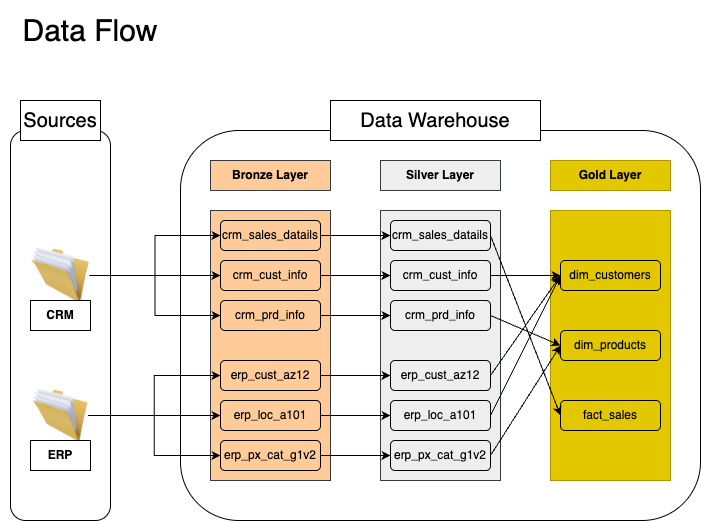

The diagram above was exported from draw.io. Its source (the exported page's mxGraphModel, read from the mxfile embedded in the PNG):
<mxGraphModel dx="1018" dy="604" grid="1" gridSize="10" guides="1" tooltips="1" connect="1" arrows="1" fold="1" page="1" pageScale="1" pageWidth="850" pageHeight="1100" math="0" shadow="0">
  <root>
    <mxCell id="0" />
    <mxCell id="1" parent="0" />
    <mxCell id="Y1RRFDlJgkcfJ3kW8dPp-2" value="" style="rounded=1;whiteSpace=wrap;html=1;" parent="1" vertex="1">
      <mxGeometry x="30" y="160" width="100" height="390" as="geometry" />
    </mxCell>
    <mxCell id="Y1RRFDlJgkcfJ3kW8dPp-3" value="" style="rounded=1;whiteSpace=wrap;html=1;" parent="1" vertex="1">
      <mxGeometry x="200" y="160" width="520" height="390" as="geometry" />
    </mxCell>
    <mxCell id="Y1RRFDlJgkcfJ3kW8dPp-4" value="" style="rounded=0;whiteSpace=wrap;html=1;fillColor=#ffcc99;strokeColor=#36393d;" parent="1" vertex="1">
      <mxGeometry x="230" y="240" width="120" height="270" as="geometry" />
    </mxCell>
    <mxCell id="Y1RRFDlJgkcfJ3kW8dPp-5" value="" style="rounded=0;whiteSpace=wrap;html=1;fillColor=#eeeeee;strokeColor=#36393d;" parent="1" vertex="1">
      <mxGeometry x="400" y="240" width="120" height="270" as="geometry" />
    </mxCell>
    <mxCell id="Y1RRFDlJgkcfJ3kW8dPp-6" value="" style="rounded=0;whiteSpace=wrap;html=1;fillColor=#e3c800;strokeColor=#B09500;fontColor=#000000;" parent="1" vertex="1">
      <mxGeometry x="570" y="240" width="120" height="270" as="geometry" />
    </mxCell>
    <mxCell id="Y1RRFDlJgkcfJ3kW8dPp-7" value="&lt;font style=&quot;font-size: 20px;&quot;&gt;Sources&lt;/font&gt;" style="rounded=0;whiteSpace=wrap;html=1;" parent="1" vertex="1">
      <mxGeometry x="40" y="130" width="80" height="40" as="geometry" />
    </mxCell>
    <mxCell id="Y1RRFDlJgkcfJ3kW8dPp-40" style="edgeStyle=orthogonalEdgeStyle;rounded=0;orthogonalLoop=1;jettySize=auto;html=1;entryX=0;entryY=0.5;entryDx=0;entryDy=0;" parent="1" source="Y1RRFDlJgkcfJ3kW8dPp-9" target="Y1RRFDlJgkcfJ3kW8dPp-20" edge="1">
      <mxGeometry relative="1" as="geometry" />
    </mxCell>
    <mxCell id="Y1RRFDlJgkcfJ3kW8dPp-41" value="" style="edgeStyle=orthogonalEdgeStyle;rounded=0;orthogonalLoop=1;jettySize=auto;html=1;entryX=0;entryY=0.5;entryDx=0;entryDy=0;" parent="1" source="Y1RRFDlJgkcfJ3kW8dPp-9" target="Y1RRFDlJgkcfJ3kW8dPp-29" edge="1">
      <mxGeometry relative="1" as="geometry" />
    </mxCell>
    <mxCell id="Y1RRFDlJgkcfJ3kW8dPp-43" style="edgeStyle=orthogonalEdgeStyle;rounded=0;orthogonalLoop=1;jettySize=auto;html=1;entryX=0;entryY=0.5;entryDx=0;entryDy=0;" parent="1" source="Y1RRFDlJgkcfJ3kW8dPp-9" target="Y1RRFDlJgkcfJ3kW8dPp-30" edge="1">
      <mxGeometry relative="1" as="geometry" />
    </mxCell>
    <mxCell id="Y1RRFDlJgkcfJ3kW8dPp-9" value="" style="image;html=1;image=img/lib/clip_art/general/Full_Folder_128x128.png" parent="1" vertex="1">
      <mxGeometry x="51.25" y="270" width="57.5" height="70" as="geometry" />
    </mxCell>
    <mxCell id="Y1RRFDlJgkcfJ3kW8dPp-46" style="edgeStyle=orthogonalEdgeStyle;rounded=0;orthogonalLoop=1;jettySize=auto;html=1;entryX=0;entryY=0.5;entryDx=0;entryDy=0;" parent="1" source="Y1RRFDlJgkcfJ3kW8dPp-11" target="Y1RRFDlJgkcfJ3kW8dPp-33" edge="1">
      <mxGeometry relative="1" as="geometry" />
    </mxCell>
    <mxCell id="Y1RRFDlJgkcfJ3kW8dPp-48" style="edgeStyle=orthogonalEdgeStyle;rounded=0;orthogonalLoop=1;jettySize=auto;html=1;entryX=0;entryY=0.5;entryDx=0;entryDy=0;" parent="1" source="Y1RRFDlJgkcfJ3kW8dPp-11" target="Y1RRFDlJgkcfJ3kW8dPp-32" edge="1">
      <mxGeometry relative="1" as="geometry" />
    </mxCell>
    <mxCell id="Y1RRFDlJgkcfJ3kW8dPp-49" style="edgeStyle=orthogonalEdgeStyle;rounded=0;orthogonalLoop=1;jettySize=auto;html=1;entryX=0;entryY=0.5;entryDx=0;entryDy=0;" parent="1" source="Y1RRFDlJgkcfJ3kW8dPp-11" target="Y1RRFDlJgkcfJ3kW8dPp-31" edge="1">
      <mxGeometry relative="1" as="geometry" />
    </mxCell>
    <mxCell id="Y1RRFDlJgkcfJ3kW8dPp-11" value="" style="image;html=1;image=img/lib/clip_art/general/Full_Folder_128x128.png" parent="1" vertex="1">
      <mxGeometry x="52.5" y="410" width="55" height="70" as="geometry" />
    </mxCell>
    <mxCell id="Y1RRFDlJgkcfJ3kW8dPp-13" value="&lt;b&gt;CRM&lt;/b&gt;" style="rounded=0;whiteSpace=wrap;html=1;" parent="1" vertex="1">
      <mxGeometry x="50" y="330" width="60" height="30" as="geometry" />
    </mxCell>
    <mxCell id="Y1RRFDlJgkcfJ3kW8dPp-15" value="&lt;b&gt;ERP&lt;/b&gt;" style="rounded=0;whiteSpace=wrap;html=1;" parent="1" vertex="1">
      <mxGeometry x="50" y="470" width="60" height="30" as="geometry" />
    </mxCell>
    <mxCell id="Y1RRFDlJgkcfJ3kW8dPp-16" value="&lt;font style=&quot;color: rgb(0, 0, 0);&quot;&gt;&lt;b&gt;Bronze Layer&lt;/b&gt;&lt;/font&gt;" style="rounded=0;whiteSpace=wrap;html=1;fillColor=#ffcc99;strokeColor=#36393d;" parent="1" vertex="1">
      <mxGeometry x="230" y="190" width="120" height="30" as="geometry" />
    </mxCell>
    <mxCell id="Y1RRFDlJgkcfJ3kW8dPp-17" value="&lt;font style=&quot;color: rgb(0, 0, 0);&quot;&gt;&lt;b&gt;Silver Layer&lt;/b&gt;&lt;/font&gt;" style="rounded=0;whiteSpace=wrap;html=1;fillColor=#eeeeee;strokeColor=#36393d;" parent="1" vertex="1">
      <mxGeometry x="400" y="190" width="120" height="30" as="geometry" />
    </mxCell>
    <mxCell id="Y1RRFDlJgkcfJ3kW8dPp-18" value="&lt;font style=&quot;color: rgb(0, 0, 0);&quot;&gt;&lt;b&gt;Gold Layer&lt;/b&gt;&lt;/font&gt;" style="rounded=0;whiteSpace=wrap;html=1;fillColor=#e3c800;strokeColor=#B09500;fontColor=#000000;" parent="1" vertex="1">
      <mxGeometry x="570" y="190" width="120" height="30" as="geometry" />
    </mxCell>
    <mxCell id="Y1RRFDlJgkcfJ3kW8dPp-19" value="&lt;font style=&quot;font-size: 20px;&quot;&gt;Data Warehouse&lt;/font&gt;" style="rounded=0;whiteSpace=wrap;html=1;" parent="1" vertex="1">
      <mxGeometry x="350" y="130" width="210" height="40" as="geometry" />
    </mxCell>
    <mxCell id="Y1RRFDlJgkcfJ3kW8dPp-50" style="edgeStyle=orthogonalEdgeStyle;rounded=0;orthogonalLoop=1;jettySize=auto;html=1;entryX=0;entryY=0.5;entryDx=0;entryDy=0;" parent="1" source="Y1RRFDlJgkcfJ3kW8dPp-20" target="Y1RRFDlJgkcfJ3kW8dPp-34" edge="1">
      <mxGeometry relative="1" as="geometry" />
    </mxCell>
    <mxCell id="Y1RRFDlJgkcfJ3kW8dPp-20" value="&lt;font style=&quot;color: rgb(0, 0, 0);&quot;&gt;crm_sales_datails&lt;/font&gt;" style="rounded=1;whiteSpace=wrap;html=1;fillColor=none;strokeColor=#000000;" parent="1" vertex="1">
      <mxGeometry x="240" y="250" width="100" height="30" as="geometry" />
    </mxCell>
    <mxCell id="Y1RRFDlJgkcfJ3kW8dPp-51" style="edgeStyle=orthogonalEdgeStyle;rounded=0;orthogonalLoop=1;jettySize=auto;html=1;entryX=0;entryY=0.5;entryDx=0;entryDy=0;" parent="1" source="Y1RRFDlJgkcfJ3kW8dPp-29" target="Y1RRFDlJgkcfJ3kW8dPp-35" edge="1">
      <mxGeometry relative="1" as="geometry" />
    </mxCell>
    <mxCell id="Y1RRFDlJgkcfJ3kW8dPp-29" value="&lt;font style=&quot;color: rgb(0, 0, 0);&quot;&gt;crm_cust_info&lt;/font&gt;" style="rounded=1;whiteSpace=wrap;html=1;fillColor=none;strokeColor=#000000;" parent="1" vertex="1">
      <mxGeometry x="240" y="290" width="100" height="30" as="geometry" />
    </mxCell>
    <mxCell id="Y1RRFDlJgkcfJ3kW8dPp-52" style="edgeStyle=orthogonalEdgeStyle;rounded=0;orthogonalLoop=1;jettySize=auto;html=1;entryX=0;entryY=0.5;entryDx=0;entryDy=0;" parent="1" source="Y1RRFDlJgkcfJ3kW8dPp-30" target="Y1RRFDlJgkcfJ3kW8dPp-36" edge="1">
      <mxGeometry relative="1" as="geometry" />
    </mxCell>
    <mxCell id="Y1RRFDlJgkcfJ3kW8dPp-30" value="&lt;font style=&quot;color: rgb(0, 0, 0);&quot;&gt;crm_prd_info&lt;/font&gt;" style="rounded=1;whiteSpace=wrap;html=1;fillColor=none;strokeColor=#000000;" parent="1" vertex="1">
      <mxGeometry x="240" y="330" width="100" height="30" as="geometry" />
    </mxCell>
    <mxCell id="Y1RRFDlJgkcfJ3kW8dPp-53" style="edgeStyle=orthogonalEdgeStyle;rounded=0;orthogonalLoop=1;jettySize=auto;html=1;entryX=0;entryY=0.5;entryDx=0;entryDy=0;" parent="1" source="Y1RRFDlJgkcfJ3kW8dPp-31" target="Y1RRFDlJgkcfJ3kW8dPp-37" edge="1">
      <mxGeometry relative="1" as="geometry" />
    </mxCell>
    <mxCell id="Y1RRFDlJgkcfJ3kW8dPp-31" value="&lt;font style=&quot;color: rgb(0, 0, 0);&quot;&gt;erp_cust_az12&lt;/font&gt;" style="rounded=1;whiteSpace=wrap;html=1;fillColor=none;strokeColor=#000000;" parent="1" vertex="1">
      <mxGeometry x="240" y="390" width="100" height="30" as="geometry" />
    </mxCell>
    <mxCell id="Y1RRFDlJgkcfJ3kW8dPp-54" style="edgeStyle=orthogonalEdgeStyle;rounded=0;orthogonalLoop=1;jettySize=auto;html=1;entryX=0;entryY=0.5;entryDx=0;entryDy=0;" parent="1" source="Y1RRFDlJgkcfJ3kW8dPp-32" target="Y1RRFDlJgkcfJ3kW8dPp-38" edge="1">
      <mxGeometry relative="1" as="geometry" />
    </mxCell>
    <mxCell id="Y1RRFDlJgkcfJ3kW8dPp-32" value="&lt;font style=&quot;color: rgb(0, 0, 0);&quot;&gt;erp_loc_a101&lt;/font&gt;" style="rounded=1;whiteSpace=wrap;html=1;fillColor=none;strokeColor=#000000;" parent="1" vertex="1">
      <mxGeometry x="240" y="430" width="100" height="30" as="geometry" />
    </mxCell>
    <mxCell id="Y1RRFDlJgkcfJ3kW8dPp-55" style="edgeStyle=orthogonalEdgeStyle;rounded=0;orthogonalLoop=1;jettySize=auto;html=1;entryX=0;entryY=0.5;entryDx=0;entryDy=0;" parent="1" source="Y1RRFDlJgkcfJ3kW8dPp-33" target="Y1RRFDlJgkcfJ3kW8dPp-39" edge="1">
      <mxGeometry relative="1" as="geometry" />
    </mxCell>
    <mxCell id="Y1RRFDlJgkcfJ3kW8dPp-33" value="&lt;font style=&quot;color: rgb(0, 0, 0);&quot;&gt;erp_px_cat_g1v2&lt;/font&gt;" style="rounded=1;whiteSpace=wrap;html=1;fillColor=none;strokeColor=#000000;" parent="1" vertex="1">
      <mxGeometry x="240" y="470" width="100" height="30" as="geometry" />
    </mxCell>
    <mxCell id="Y1RRFDlJgkcfJ3kW8dPp-34" value="&lt;font style=&quot;color: rgb(0, 0, 0);&quot;&gt;crm_sales_datails&lt;/font&gt;" style="rounded=1;whiteSpace=wrap;html=1;fillColor=none;strokeColor=#000000;" parent="1" vertex="1">
      <mxGeometry x="410" y="250" width="100" height="30" as="geometry" />
    </mxCell>
    <mxCell id="Y1RRFDlJgkcfJ3kW8dPp-35" value="&lt;font style=&quot;color: rgb(0, 0, 0);&quot;&gt;crm_cust_info&lt;/font&gt;" style="rounded=1;whiteSpace=wrap;html=1;fillColor=none;strokeColor=#000000;" parent="1" vertex="1">
      <mxGeometry x="410" y="290" width="100" height="30" as="geometry" />
    </mxCell>
    <mxCell id="Y1RRFDlJgkcfJ3kW8dPp-36" value="&lt;font style=&quot;color: rgb(0, 0, 0);&quot;&gt;crm_prd_info&lt;/font&gt;" style="rounded=1;whiteSpace=wrap;html=1;fillColor=none;strokeColor=#000000;" parent="1" vertex="1">
      <mxGeometry x="410" y="330" width="100" height="30" as="geometry" />
    </mxCell>
    <mxCell id="Y1RRFDlJgkcfJ3kW8dPp-37" value="&lt;font style=&quot;color: rgb(0, 0, 0);&quot;&gt;erp_cust_az12&lt;/font&gt;" style="rounded=1;whiteSpace=wrap;html=1;fillColor=none;strokeColor=#000000;" parent="1" vertex="1">
      <mxGeometry x="410" y="390" width="100" height="30" as="geometry" />
    </mxCell>
    <mxCell id="Y1RRFDlJgkcfJ3kW8dPp-38" value="erp_loc_a101" style="rounded=1;whiteSpace=wrap;html=1;fillColor=none;strokeColor=#000000;" parent="1" vertex="1">
      <mxGeometry x="410" y="430" width="100" height="30" as="geometry" />
    </mxCell>
    <mxCell id="Y1RRFDlJgkcfJ3kW8dPp-39" value="erp_px_cat_g1v2" style="rounded=1;whiteSpace=wrap;html=1;fillColor=none;strokeColor=#000000;" parent="1" vertex="1">
      <mxGeometry x="410" y="470" width="100" height="30" as="geometry" />
    </mxCell>
    <mxCell id="Y1RRFDlJgkcfJ3kW8dPp-56" value="dim_customers" style="rounded=1;whiteSpace=wrap;html=1;fillColor=none;strokeColor=#000000;" parent="1" vertex="1">
      <mxGeometry x="580" y="290" width="100" height="30" as="geometry" />
    </mxCell>
    <mxCell id="Y1RRFDlJgkcfJ3kW8dPp-57" value="&lt;font style=&quot;color: rgb(0, 0, 0);&quot;&gt;dim_products&lt;/font&gt;" style="rounded=1;whiteSpace=wrap;html=1;fillColor=none;strokeColor=#000000;" parent="1" vertex="1">
      <mxGeometry x="580" y="360" width="100" height="30" as="geometry" />
    </mxCell>
    <mxCell id="Y1RRFDlJgkcfJ3kW8dPp-58" value="&lt;font style=&quot;color: rgb(0, 0, 0);&quot;&gt;fact_sales&lt;/font&gt;" style="rounded=1;whiteSpace=wrap;html=1;fillColor=none;strokeColor=#000000;" parent="1" vertex="1">
      <mxGeometry x="580" y="430" width="100" height="30" as="geometry" />
    </mxCell>
    <mxCell id="Y1RRFDlJgkcfJ3kW8dPp-64" value="" style="endArrow=classic;html=1;rounded=0;entryX=0;entryY=0.5;entryDx=0;entryDy=0;exitX=1;exitY=0.5;exitDx=0;exitDy=0;" parent="1" source="Y1RRFDlJgkcfJ3kW8dPp-36" target="Y1RRFDlJgkcfJ3kW8dPp-57" edge="1">
      <mxGeometry width="50" height="50" relative="1" as="geometry">
        <mxPoint x="510" y="340" as="sourcePoint" />
        <mxPoint x="560" y="290" as="targetPoint" />
      </mxGeometry>
    </mxCell>
    <mxCell id="Y1RRFDlJgkcfJ3kW8dPp-65" value="" style="endArrow=classic;html=1;rounded=0;exitX=1;exitY=0.5;exitDx=0;exitDy=0;entryX=0;entryY=0.5;entryDx=0;entryDy=0;" parent="1" source="Y1RRFDlJgkcfJ3kW8dPp-34" target="Y1RRFDlJgkcfJ3kW8dPp-58" edge="1">
      <mxGeometry width="50" height="50" relative="1" as="geometry">
        <mxPoint x="510" y="340" as="sourcePoint" />
        <mxPoint x="560" y="290" as="targetPoint" />
      </mxGeometry>
    </mxCell>
    <mxCell id="Y1RRFDlJgkcfJ3kW8dPp-66" value="" style="endArrow=classic;html=1;rounded=0;exitX=1;exitY=0.5;exitDx=0;exitDy=0;entryX=0;entryY=0.5;entryDx=0;entryDy=0;" parent="1" source="Y1RRFDlJgkcfJ3kW8dPp-35" target="Y1RRFDlJgkcfJ3kW8dPp-56" edge="1">
      <mxGeometry width="50" height="50" relative="1" as="geometry">
        <mxPoint x="520" y="275" as="sourcePoint" />
        <mxPoint x="590" y="455" as="targetPoint" />
      </mxGeometry>
    </mxCell>
    <mxCell id="Y1RRFDlJgkcfJ3kW8dPp-67" value="" style="endArrow=classic;html=1;rounded=0;exitX=1;exitY=0.5;exitDx=0;exitDy=0;entryX=0;entryY=0.5;entryDx=0;entryDy=0;" parent="1" source="Y1RRFDlJgkcfJ3kW8dPp-37" target="Y1RRFDlJgkcfJ3kW8dPp-56" edge="1">
      <mxGeometry width="50" height="50" relative="1" as="geometry">
        <mxPoint x="520" y="275" as="sourcePoint" />
        <mxPoint x="590" y="455" as="targetPoint" />
      </mxGeometry>
    </mxCell>
    <mxCell id="Y1RRFDlJgkcfJ3kW8dPp-68" value="" style="endArrow=classic;html=1;rounded=0;exitX=1;exitY=0.5;exitDx=0;exitDy=0;entryX=0;entryY=0.5;entryDx=0;entryDy=0;" parent="1" source="Y1RRFDlJgkcfJ3kW8dPp-38" target="Y1RRFDlJgkcfJ3kW8dPp-56" edge="1">
      <mxGeometry width="50" height="50" relative="1" as="geometry">
        <mxPoint x="530" y="285" as="sourcePoint" />
        <mxPoint x="600" y="465" as="targetPoint" />
      </mxGeometry>
    </mxCell>
    <mxCell id="Y1RRFDlJgkcfJ3kW8dPp-69" value="" style="endArrow=classic;html=1;rounded=0;exitX=1;exitY=0.5;exitDx=0;exitDy=0;entryX=0;entryY=0.5;entryDx=0;entryDy=0;" parent="1" source="Y1RRFDlJgkcfJ3kW8dPp-39" target="Y1RRFDlJgkcfJ3kW8dPp-57" edge="1">
      <mxGeometry width="50" height="50" relative="1" as="geometry">
        <mxPoint x="520" y="480" as="sourcePoint" />
        <mxPoint x="590" y="410" as="targetPoint" />
      </mxGeometry>
    </mxCell>
    <mxCell id="Y1RRFDlJgkcfJ3kW8dPp-70" value="&lt;font style=&quot;font-size: 30px;&quot;&gt;Data Flow&lt;/font&gt;" style="whiteSpace=wrap;html=1;fillColor=none;strokeColor=none;" parent="1" vertex="1">
      <mxGeometry x="20" y="30" width="180" height="60" as="geometry" />
    </mxCell>
  </root>
</mxGraphModel>